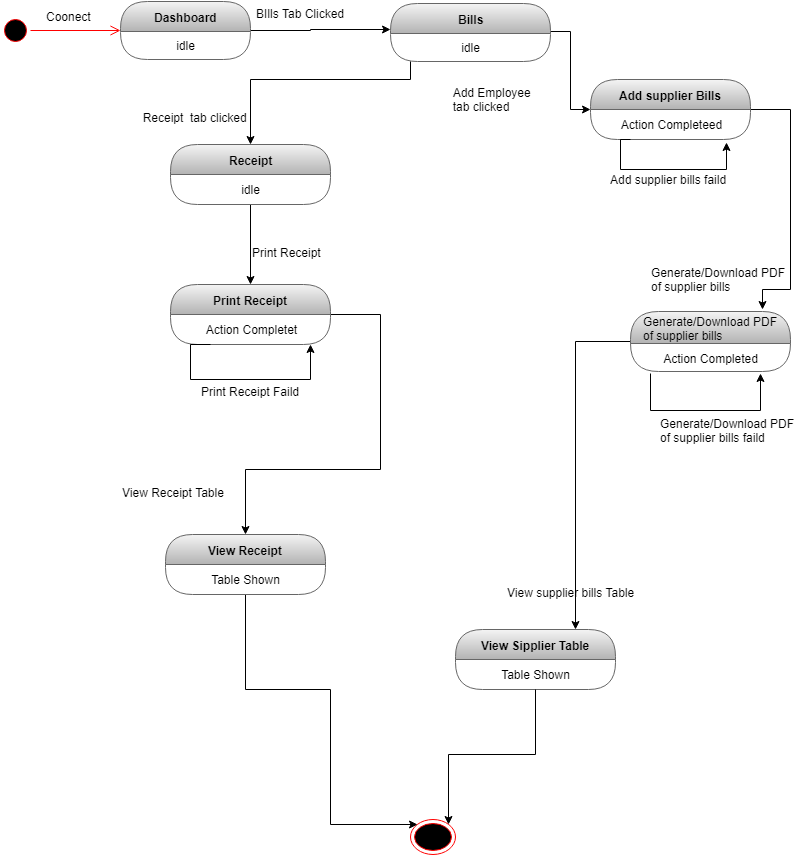

The diagram above was exported from draw.io. Its source (the exported page's mxGraphModel, read from the mxfile embedded in the PNG):
<mxGraphModel dx="852" dy="496" grid="1" gridSize="10" guides="1" tooltips="1" connect="1" arrows="1" fold="1" page="1" pageScale="1" pageWidth="827" pageHeight="1169" math="0" shadow="0">
  <root>
    <mxCell id="0" />
    <mxCell id="1" parent="0" />
    <mxCell id="qc0EO1LHcJ3xKP-omyLB-1" value="" style="ellipse;html=1;shape=startState;fillColor=#000000;strokeColor=#ff0000;" vertex="1" parent="1">
      <mxGeometry x="30" y="236" width="30" height="30" as="geometry" />
    </mxCell>
    <mxCell id="qc0EO1LHcJ3xKP-omyLB-2" value="" style="edgeStyle=orthogonalEdgeStyle;html=1;verticalAlign=bottom;endArrow=open;endSize=8;strokeColor=#ff0000;" edge="1" parent="1" source="qc0EO1LHcJ3xKP-omyLB-1" target="qc0EO1LHcJ3xKP-omyLB-4">
      <mxGeometry relative="1" as="geometry">
        <mxPoint x="120" y="250" as="targetPoint" />
      </mxGeometry>
    </mxCell>
    <mxCell id="qc0EO1LHcJ3xKP-omyLB-3" style="edgeStyle=orthogonalEdgeStyle;rounded=0;orthogonalLoop=1;jettySize=auto;html=1;" edge="1" parent="1" source="qc0EO1LHcJ3xKP-omyLB-4" target="qc0EO1LHcJ3xKP-omyLB-8">
      <mxGeometry relative="1" as="geometry">
        <Array as="points">
          <mxPoint x="340" y="251" />
          <mxPoint x="340" y="250" />
        </Array>
      </mxGeometry>
    </mxCell>
    <mxCell id="qc0EO1LHcJ3xKP-omyLB-4" value="Dashboard" style="swimlane;html=1;fontStyle=1;align=center;verticalAlign=middle;childLayout=stackLayout;horizontal=1;startSize=30;horizontalStack=0;resizeParent=0;resizeLast=1;container=0;collapsible=0;rounded=1;arcSize=30;swimlaneFillColor=none;fillColor=#f5f5f5;strokeColor=#666666;gradientColor=#b3b3b3;" vertex="1" parent="1">
      <mxGeometry x="150" y="222" width="130" height="58" as="geometry" />
    </mxCell>
    <mxCell id="qc0EO1LHcJ3xKP-omyLB-5" value="idle" style="text;html=1;align=center;verticalAlign=middle;spacingLeft=4;spacingRight=4;whiteSpace=wrap;overflow=hidden;rotatable=0;" vertex="1" parent="qc0EO1LHcJ3xKP-omyLB-4">
      <mxGeometry y="30" width="130" height="28" as="geometry" />
    </mxCell>
    <mxCell id="qc0EO1LHcJ3xKP-omyLB-6" value="Coonect" style="text;strokeColor=none;fillColor=none;align=left;verticalAlign=top;spacingLeft=4;spacingRight=4;overflow=hidden;rotatable=0;points=[[0,0.5],[1,0.5]];portConstraint=eastwest;" vertex="1" parent="1">
      <mxGeometry x="70" y="224" width="100" height="26" as="geometry" />
    </mxCell>
    <mxCell id="qc0EO1LHcJ3xKP-omyLB-7" style="edgeStyle=orthogonalEdgeStyle;rounded=0;orthogonalLoop=1;jettySize=auto;html=1;" edge="1" parent="1" source="qc0EO1LHcJ3xKP-omyLB-8" target="qc0EO1LHcJ3xKP-omyLB-11">
      <mxGeometry relative="1" as="geometry">
        <mxPoint x="620" y="350" as="targetPoint" />
        <Array as="points">
          <mxPoint x="600" y="252" />
        </Array>
      </mxGeometry>
    </mxCell>
    <mxCell id="qc0EO1LHcJ3xKP-omyLB-8" value="Bills" style="swimlane;html=1;fontStyle=1;align=center;verticalAlign=middle;childLayout=stackLayout;horizontal=1;startSize=30;horizontalStack=0;resizeParent=0;resizeLast=1;container=0;collapsible=0;rounded=1;arcSize=30;strokeColor=#666666;fillColor=#f5f5f5;swimlaneFillColor=none;gradientColor=#b3b3b3;" vertex="1" parent="1">
      <mxGeometry x="420" y="224" width="160" height="58" as="geometry" />
    </mxCell>
    <mxCell id="qc0EO1LHcJ3xKP-omyLB-9" value="idle" style="text;html=1;strokeColor=none;fillColor=none;align=center;verticalAlign=middle;spacingLeft=4;spacingRight=4;whiteSpace=wrap;overflow=hidden;rotatable=0;fontColor=#000000;" vertex="1" parent="qc0EO1LHcJ3xKP-omyLB-8">
      <mxGeometry y="30" width="160" height="28" as="geometry" />
    </mxCell>
    <mxCell id="qc0EO1LHcJ3xKP-omyLB-10" value="BIlls Tab Clicked &#10;" style="text;strokeColor=none;fillColor=none;align=left;verticalAlign=top;spacingLeft=4;spacingRight=4;overflow=hidden;rotatable=0;points=[[0,0.5],[1,0.5]];portConstraint=eastwest;" vertex="1" parent="1">
      <mxGeometry x="280" y="221" width="150" height="40" as="geometry" />
    </mxCell>
    <mxCell id="qc0EO1LHcJ3xKP-omyLB-69" style="edgeStyle=orthogonalEdgeStyle;rounded=0;orthogonalLoop=1;jettySize=auto;html=1;entryX=0.825;entryY=-0.033;entryDx=0;entryDy=0;entryPerimeter=0;" edge="1" parent="1" source="qc0EO1LHcJ3xKP-omyLB-11" target="qc0EO1LHcJ3xKP-omyLB-52">
      <mxGeometry relative="1" as="geometry">
        <Array as="points">
          <mxPoint x="820" y="330" />
          <mxPoint x="820" y="510" />
          <mxPoint x="792" y="510" />
        </Array>
      </mxGeometry>
    </mxCell>
    <mxCell id="qc0EO1LHcJ3xKP-omyLB-11" value="Add supplier Bills" style="swimlane;html=1;fontStyle=1;align=center;verticalAlign=middle;childLayout=stackLayout;horizontal=1;startSize=30;horizontalStack=0;resizeParent=0;resizeLast=1;container=0;collapsible=0;rounded=1;arcSize=30;strokeColor=#666666;fillColor=#f5f5f5;swimlaneFillColor=none;gradientColor=#b3b3b3;" vertex="1" parent="1">
      <mxGeometry x="620" y="300" width="160" height="60" as="geometry" />
    </mxCell>
    <mxCell id="qc0EO1LHcJ3xKP-omyLB-12" value="Action Completeed" style="text;html=1;strokeColor=none;fillColor=none;align=center;verticalAlign=middle;spacingLeft=4;spacingRight=4;whiteSpace=wrap;overflow=hidden;rotatable=0;fontColor=#000000;" vertex="1" parent="qc0EO1LHcJ3xKP-omyLB-11">
      <mxGeometry y="30" width="160" height="30" as="geometry" />
    </mxCell>
    <mxCell id="qc0EO1LHcJ3xKP-omyLB-61" style="edgeStyle=orthogonalEdgeStyle;rounded=0;orthogonalLoop=1;jettySize=auto;html=1;exitX=0.25;exitY=1;exitDx=0;exitDy=0;entryX=0.85;entryY=1.1;entryDx=0;entryDy=0;entryPerimeter=0;" edge="1" parent="qc0EO1LHcJ3xKP-omyLB-11" source="qc0EO1LHcJ3xKP-omyLB-12" target="qc0EO1LHcJ3xKP-omyLB-12">
      <mxGeometry relative="1" as="geometry">
        <Array as="points">
          <mxPoint x="30" y="60" />
          <mxPoint x="30" y="90" />
          <mxPoint x="136" y="90" />
        </Array>
      </mxGeometry>
    </mxCell>
    <mxCell id="qc0EO1LHcJ3xKP-omyLB-16" value="" style="ellipse;html=1;shape=endState;fillColor=#000000;strokeColor=#ff0000;" vertex="1" parent="1">
      <mxGeometry x="440" y="1040" width="45" height="35" as="geometry" />
    </mxCell>
    <mxCell id="qc0EO1LHcJ3xKP-omyLB-17" value="  Add Employee &#10;  tab clicked" style="text;strokeColor=none;fillColor=none;align=left;verticalAlign=top;spacingLeft=4;spacingRight=4;overflow=hidden;rotatable=0;points=[[0,0.5],[1,0.5]];portConstraint=eastwest;" vertex="1" parent="1">
      <mxGeometry x="470" y="300" width="150" height="40" as="geometry" />
    </mxCell>
    <mxCell id="qc0EO1LHcJ3xKP-omyLB-42" value="Generate/Download PDF&#10;of supplier bills" style="text;strokeColor=none;fillColor=none;align=left;verticalAlign=top;spacingLeft=4;spacingRight=4;overflow=hidden;rotatable=0;points=[[0,0.5],[1,0.5]];portConstraint=eastwest;" vertex="1" parent="1">
      <mxGeometry x="675" y="480" width="145" height="50" as="geometry" />
    </mxCell>
    <mxCell id="qc0EO1LHcJ3xKP-omyLB-44" value="Generate/Download PDF&#10;of supplier bills faild" style="text;strokeColor=none;fillColor=none;align=left;verticalAlign=top;spacingLeft=4;spacingRight=4;overflow=hidden;rotatable=0;points=[[0,0.5],[1,0.5]];portConstraint=eastwest;" vertex="1" parent="1">
      <mxGeometry x="684" y="631" width="145" height="50" as="geometry" />
    </mxCell>
    <mxCell id="qc0EO1LHcJ3xKP-omyLB-49" value="View Sipplier Table" style="swimlane;html=1;fontStyle=1;align=center;verticalAlign=middle;childLayout=stackLayout;horizontal=1;startSize=30;horizontalStack=0;resizeParent=0;resizeLast=1;container=0;collapsible=0;rounded=1;arcSize=30;strokeColor=#666666;fillColor=#f5f5f5;swimlaneFillColor=none;gradientColor=#b3b3b3;" vertex="1" parent="1">
      <mxGeometry x="485" y="850" width="160" height="60" as="geometry" />
    </mxCell>
    <mxCell id="qc0EO1LHcJ3xKP-omyLB-50" value="Table Shown" style="text;html=1;strokeColor=none;fillColor=none;align=center;verticalAlign=middle;spacingLeft=4;spacingRight=4;whiteSpace=wrap;overflow=hidden;rotatable=0;fontColor=#000000;" vertex="1" parent="qc0EO1LHcJ3xKP-omyLB-49">
      <mxGeometry y="30" width="160" height="30" as="geometry" />
    </mxCell>
    <mxCell id="qc0EO1LHcJ3xKP-omyLB-92" style="edgeStyle=orthogonalEdgeStyle;rounded=0;orthogonalLoop=1;jettySize=auto;html=1;entryX=0.75;entryY=0;entryDx=0;entryDy=0;" edge="1" parent="1" source="qc0EO1LHcJ3xKP-omyLB-52" target="qc0EO1LHcJ3xKP-omyLB-49">
      <mxGeometry relative="1" as="geometry" />
    </mxCell>
    <mxCell id="qc0EO1LHcJ3xKP-omyLB-52" value="&lt;span style=&quot;font-weight: 400 ; text-align: left&quot;&gt;Generate/Download PDF&lt;/span&gt;&lt;br style=&quot;padding: 0px ; margin: 0px ; font-weight: 400 ; text-align: left&quot;&gt;&lt;div style=&quot;text-align: left&quot;&gt;&lt;span style=&quot;font-weight: 400&quot;&gt;of supplier bills&lt;/span&gt;&lt;/div&gt;" style="swimlane;html=1;fontStyle=1;align=center;verticalAlign=middle;childLayout=stackLayout;horizontal=1;startSize=32;horizontalStack=0;resizeParent=0;resizeLast=1;container=0;collapsible=0;rounded=1;arcSize=30;strokeColor=#666666;fillColor=#f5f5f5;swimlaneFillColor=none;gradientColor=#b3b3b3;" vertex="1" parent="1">
      <mxGeometry x="660" y="532" width="160" height="60" as="geometry" />
    </mxCell>
    <mxCell id="qc0EO1LHcJ3xKP-omyLB-53" value="Action Completed" style="text;html=1;strokeColor=none;fillColor=none;align=center;verticalAlign=middle;spacingLeft=4;spacingRight=4;whiteSpace=wrap;overflow=hidden;rotatable=0;fontColor=#000000;" vertex="1" parent="qc0EO1LHcJ3xKP-omyLB-52">
      <mxGeometry y="32" width="160" height="30" as="geometry" />
    </mxCell>
    <mxCell id="qc0EO1LHcJ3xKP-omyLB-54" value="table shown" style="text;html=1;strokeColor=none;fillColor=none;align=center;verticalAlign=middle;spacingLeft=4;spacingRight=4;whiteSpace=wrap;overflow=hidden;rotatable=0;fontColor=#000000;" vertex="1" parent="qc0EO1LHcJ3xKP-omyLB-52">
      <mxGeometry y="62" width="160" height="-2" as="geometry" />
    </mxCell>
    <mxCell id="qc0EO1LHcJ3xKP-omyLB-55" style="edgeStyle=orthogonalEdgeStyle;rounded=0;orthogonalLoop=1;jettySize=auto;html=1;" edge="1" parent="qc0EO1LHcJ3xKP-omyLB-52">
      <mxGeometry relative="1" as="geometry">
        <mxPoint x="20" y="62" as="sourcePoint" />
        <mxPoint x="130" y="62" as="targetPoint" />
        <Array as="points">
          <mxPoint x="20" y="99" />
          <mxPoint x="130" y="99" />
          <mxPoint x="130" y="62" />
        </Array>
      </mxGeometry>
    </mxCell>
    <mxCell id="qc0EO1LHcJ3xKP-omyLB-59" value="View supplier bills Table" style="text;html=1;" vertex="1" parent="1">
      <mxGeometry x="535" y="800" width="140" height="30" as="geometry" />
    </mxCell>
    <mxCell id="qc0EO1LHcJ3xKP-omyLB-68" value="Add supplier bills faild" style="text;strokeColor=none;fillColor=none;align=left;verticalAlign=top;spacingLeft=4;spacingRight=4;overflow=hidden;rotatable=0;points=[[0,0.5],[1,0.5]];portConstraint=eastwest;" vertex="1" parent="1">
      <mxGeometry x="634" y="387" width="132" height="26" as="geometry" />
    </mxCell>
    <mxCell id="qc0EO1LHcJ3xKP-omyLB-90" style="edgeStyle=orthogonalEdgeStyle;rounded=0;orthogonalLoop=1;jettySize=auto;html=1;" edge="1" parent="1" source="qc0EO1LHcJ3xKP-omyLB-71" target="qc0EO1LHcJ3xKP-omyLB-84">
      <mxGeometry relative="1" as="geometry" />
    </mxCell>
    <mxCell id="qc0EO1LHcJ3xKP-omyLB-71" value="Receipt" style="swimlane;html=1;fontStyle=1;align=center;verticalAlign=middle;childLayout=stackLayout;horizontal=1;startSize=30;horizontalStack=0;resizeParent=0;resizeLast=1;container=0;collapsible=0;rounded=1;arcSize=30;strokeColor=#666666;fillColor=#f5f5f5;swimlaneFillColor=none;gradientColor=#b3b3b3;" vertex="1" parent="1">
      <mxGeometry x="200" y="365" width="160" height="60" as="geometry" />
    </mxCell>
    <mxCell id="qc0EO1LHcJ3xKP-omyLB-72" value="idle" style="text;html=1;strokeColor=none;fillColor=none;align=center;verticalAlign=middle;spacingLeft=4;spacingRight=4;whiteSpace=wrap;overflow=hidden;rotatable=0;fontColor=#000000;" vertex="1" parent="qc0EO1LHcJ3xKP-omyLB-71">
      <mxGeometry y="30" width="160" height="30" as="geometry" />
    </mxCell>
    <mxCell id="qc0EO1LHcJ3xKP-omyLB-82" value="idle" style="text;html=1;strokeColor=none;fillColor=none;align=center;verticalAlign=middle;spacingLeft=4;spacingRight=4;whiteSpace=wrap;overflow=hidden;rotatable=0;fontColor=#000000;" vertex="1" parent="qc0EO1LHcJ3xKP-omyLB-71">
      <mxGeometry y="60" width="160" as="geometry" />
    </mxCell>
    <mxCell id="qc0EO1LHcJ3xKP-omyLB-76" style="edgeStyle=orthogonalEdgeStyle;rounded=0;orthogonalLoop=1;jettySize=auto;html=1;" edge="1" parent="1" source="qc0EO1LHcJ3xKP-omyLB-9" target="qc0EO1LHcJ3xKP-omyLB-71">
      <mxGeometry relative="1" as="geometry">
        <Array as="points">
          <mxPoint x="440" y="300" />
          <mxPoint x="280" y="300" />
        </Array>
      </mxGeometry>
    </mxCell>
    <mxCell id="qc0EO1LHcJ3xKP-omyLB-78" value="  Receipt  tab clicked" style="text;strokeColor=none;fillColor=none;align=left;verticalAlign=top;spacingLeft=4;spacingRight=4;overflow=hidden;rotatable=0;points=[[0,0.5],[1,0.5]];portConstraint=eastwest;" vertex="1" parent="1">
      <mxGeometry x="160" y="325" width="150" height="40" as="geometry" />
    </mxCell>
    <mxCell id="qc0EO1LHcJ3xKP-omyLB-100" style="edgeStyle=orthogonalEdgeStyle;rounded=0;orthogonalLoop=1;jettySize=auto;html=1;" edge="1" parent="1" source="qc0EO1LHcJ3xKP-omyLB-84" target="qc0EO1LHcJ3xKP-omyLB-97">
      <mxGeometry relative="1" as="geometry">
        <Array as="points">
          <mxPoint x="410" y="535" />
          <mxPoint x="410" y="690" />
          <mxPoint x="275" y="690" />
        </Array>
      </mxGeometry>
    </mxCell>
    <mxCell id="qc0EO1LHcJ3xKP-omyLB-84" value="Print Receipt" style="swimlane;html=1;fontStyle=1;align=center;verticalAlign=middle;childLayout=stackLayout;horizontal=1;startSize=30;horizontalStack=0;resizeParent=0;resizeLast=1;container=0;collapsible=0;rounded=1;arcSize=30;strokeColor=#666666;fillColor=#f5f5f5;swimlaneFillColor=none;gradientColor=#b3b3b3;" vertex="1" parent="1">
      <mxGeometry x="200" y="505" width="160" height="60" as="geometry" />
    </mxCell>
    <mxCell id="qc0EO1LHcJ3xKP-omyLB-85" value="Action Completet" style="text;html=1;strokeColor=none;fillColor=none;align=center;verticalAlign=middle;spacingLeft=4;spacingRight=4;whiteSpace=wrap;overflow=hidden;rotatable=0;fontColor=#000000;" vertex="1" parent="qc0EO1LHcJ3xKP-omyLB-84">
      <mxGeometry y="30" width="160" height="30" as="geometry" />
    </mxCell>
    <mxCell id="qc0EO1LHcJ3xKP-omyLB-86" value="idle" style="text;html=1;strokeColor=none;fillColor=none;align=center;verticalAlign=middle;spacingLeft=4;spacingRight=4;whiteSpace=wrap;overflow=hidden;rotatable=0;fontColor=#000000;" vertex="1" parent="qc0EO1LHcJ3xKP-omyLB-84">
      <mxGeometry y="60" width="160" as="geometry" />
    </mxCell>
    <mxCell id="qc0EO1LHcJ3xKP-omyLB-88" style="edgeStyle=orthogonalEdgeStyle;rounded=0;orthogonalLoop=1;jettySize=auto;html=1;exitX=0.25;exitY=1;exitDx=0;exitDy=0;entryX=0.875;entryY=1;entryDx=0;entryDy=0;entryPerimeter=0;" edge="1" parent="qc0EO1LHcJ3xKP-omyLB-84" source="qc0EO1LHcJ3xKP-omyLB-85" target="qc0EO1LHcJ3xKP-omyLB-85">
      <mxGeometry relative="1" as="geometry">
        <Array as="points">
          <mxPoint x="20" y="60" />
          <mxPoint x="20" y="95" />
          <mxPoint x="140" y="95" />
        </Array>
      </mxGeometry>
    </mxCell>
    <mxCell id="qc0EO1LHcJ3xKP-omyLB-89" value="Print Receipt Faild" style="text;strokeColor=none;fillColor=none;align=left;verticalAlign=top;spacingLeft=4;spacingRight=4;overflow=hidden;rotatable=0;points=[[0,0.5],[1,0.5]];portConstraint=eastwest;" vertex="1" parent="1">
      <mxGeometry x="225" y="599" width="110" height="26" as="geometry" />
    </mxCell>
    <mxCell id="qc0EO1LHcJ3xKP-omyLB-93" style="edgeStyle=orthogonalEdgeStyle;rounded=0;orthogonalLoop=1;jettySize=auto;html=1;entryX=1;entryY=0;entryDx=0;entryDy=0;" edge="1" parent="1" source="qc0EO1LHcJ3xKP-omyLB-50" target="qc0EO1LHcJ3xKP-omyLB-16">
      <mxGeometry relative="1" as="geometry" />
    </mxCell>
    <mxCell id="qc0EO1LHcJ3xKP-omyLB-94" value="Print Receipt" style="text;html=1;" vertex="1" parent="1">
      <mxGeometry x="280" y="460" width="90" height="30" as="geometry" />
    </mxCell>
    <mxCell id="qc0EO1LHcJ3xKP-omyLB-101" style="edgeStyle=orthogonalEdgeStyle;rounded=0;orthogonalLoop=1;jettySize=auto;html=1;entryX=0;entryY=0;entryDx=0;entryDy=0;" edge="1" parent="1" source="qc0EO1LHcJ3xKP-omyLB-97" target="qc0EO1LHcJ3xKP-omyLB-16">
      <mxGeometry relative="1" as="geometry">
        <Array as="points">
          <mxPoint x="275" y="910" />
          <mxPoint x="360" y="910" />
          <mxPoint x="360" y="1045" />
        </Array>
      </mxGeometry>
    </mxCell>
    <mxCell id="qc0EO1LHcJ3xKP-omyLB-97" value="View Receipt" style="swimlane;html=1;fontStyle=1;align=center;verticalAlign=middle;childLayout=stackLayout;horizontal=1;startSize=30;horizontalStack=0;resizeParent=0;resizeLast=1;container=0;collapsible=0;rounded=1;arcSize=30;strokeColor=#666666;fillColor=#f5f5f5;swimlaneFillColor=none;gradientColor=#b3b3b3;" vertex="1" parent="1">
      <mxGeometry x="195" y="755" width="160" height="60" as="geometry" />
    </mxCell>
    <mxCell id="qc0EO1LHcJ3xKP-omyLB-98" value="Table Shown" style="text;html=1;strokeColor=none;fillColor=none;align=center;verticalAlign=middle;spacingLeft=4;spacingRight=4;whiteSpace=wrap;overflow=hidden;rotatable=0;fontColor=#000000;" vertex="1" parent="qc0EO1LHcJ3xKP-omyLB-97">
      <mxGeometry y="30" width="160" height="30" as="geometry" />
    </mxCell>
    <mxCell id="qc0EO1LHcJ3xKP-omyLB-99" value="View Receipt Table" style="text;html=1;" vertex="1" parent="1">
      <mxGeometry x="150" y="700" width="110" height="30" as="geometry" />
    </mxCell>
  </root>
</mxGraphModel>